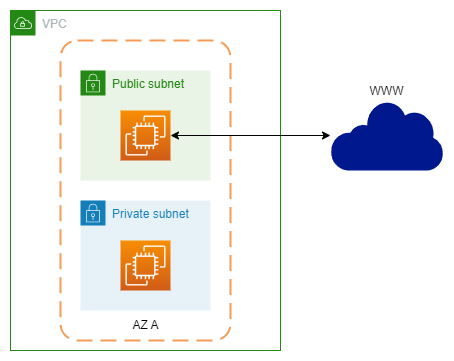

The diagram above was exported from draw.io. Its source (the exported page's mxGraphModel, read from the mxfile embedded in the PNG):
<mxGraphModel dx="766" dy="829" grid="1" gridSize="10" guides="1" tooltips="1" connect="1" arrows="1" fold="1" page="1" pageScale="1" pageWidth="850" pageHeight="1100" math="0" shadow="0">
  <root>
    <mxCell id="0" />
    <mxCell id="1" parent="0" />
    <mxCell id="zuMx0nnPJy8xCUFk5yIQ-2" value="VPC" style="points=[[0,0],[0.25,0],[0.5,0],[0.75,0],[1,0],[1,0.25],[1,0.5],[1,0.75],[1,1],[0.75,1],[0.5,1],[0.25,1],[0,1],[0,0.75],[0,0.5],[0,0.25]];outlineConnect=0;gradientColor=none;html=1;whiteSpace=wrap;fontSize=12;fontStyle=0;container=1;pointerEvents=0;collapsible=0;recursiveResize=0;shape=mxgraph.aws4.group;grIcon=mxgraph.aws4.group_vpc;strokeColor=#248814;fillColor=none;verticalAlign=top;align=left;spacingLeft=30;fontColor=#AAB7B8;dashed=0;" vertex="1" parent="1">
      <mxGeometry x="250" y="210" width="270" height="340" as="geometry" />
    </mxCell>
    <mxCell id="zuMx0nnPJy8xCUFk5yIQ-8" value="" style="rounded=1;arcSize=10;dashed=1;strokeColor=#F59D56;fillColor=none;gradientColor=none;dashPattern=8 4;strokeWidth=2;" vertex="1" parent="zuMx0nnPJy8xCUFk5yIQ-2">
      <mxGeometry x="50" y="30" width="170" height="300" as="geometry" />
    </mxCell>
    <mxCell id="zuMx0nnPJy8xCUFk5yIQ-9" value="Private subnet" style="points=[[0,0],[0.25,0],[0.5,0],[0.75,0],[1,0],[1,0.25],[1,0.5],[1,0.75],[1,1],[0.75,1],[0.5,1],[0.25,1],[0,1],[0,0.75],[0,0.5],[0,0.25]];outlineConnect=0;gradientColor=none;html=1;whiteSpace=wrap;fontSize=12;fontStyle=0;container=1;pointerEvents=0;collapsible=0;recursiveResize=0;shape=mxgraph.aws4.group;grIcon=mxgraph.aws4.group_security_group;grStroke=0;strokeColor=#147EBA;fillColor=#E6F2F8;verticalAlign=top;align=left;spacingLeft=30;fontColor=#147EBA;dashed=0;" vertex="1" parent="zuMx0nnPJy8xCUFk5yIQ-2">
      <mxGeometry x="70" y="190" width="130" height="110" as="geometry" />
    </mxCell>
    <mxCell id="zuMx0nnPJy8xCUFk5yIQ-15" value="" style="sketch=0;points=[[0,0,0],[0.25,0,0],[0.5,0,0],[0.75,0,0],[1,0,0],[0,1,0],[0.25,1,0],[0.5,1,0],[0.75,1,0],[1,1,0],[0,0.25,0],[0,0.5,0],[0,0.75,0],[1,0.25,0],[1,0.5,0],[1,0.75,0]];outlineConnect=0;fontColor=#232F3E;gradientColor=#F78E04;gradientDirection=north;fillColor=#D05C17;strokeColor=#ffffff;dashed=0;verticalLabelPosition=bottom;verticalAlign=top;align=center;html=1;fontSize=12;fontStyle=0;aspect=fixed;shape=mxgraph.aws4.resourceIcon;resIcon=mxgraph.aws4.ec2;" vertex="1" parent="zuMx0nnPJy8xCUFk5yIQ-9">
      <mxGeometry x="40" y="40" width="50" height="50" as="geometry" />
    </mxCell>
    <mxCell id="zuMx0nnPJy8xCUFk5yIQ-12" value="Public subnet" style="points=[[0,0],[0.25,0],[0.5,0],[0.75,0],[1,0],[1,0.25],[1,0.5],[1,0.75],[1,1],[0.75,1],[0.5,1],[0.25,1],[0,1],[0,0.75],[0,0.5],[0,0.25]];outlineConnect=0;gradientColor=none;html=1;whiteSpace=wrap;fontSize=12;fontStyle=0;container=1;pointerEvents=0;collapsible=0;recursiveResize=0;shape=mxgraph.aws4.group;grIcon=mxgraph.aws4.group_security_group;grStroke=0;strokeColor=#248814;fillColor=#E9F3E6;verticalAlign=top;align=left;spacingLeft=30;fontColor=#248814;dashed=0;" vertex="1" parent="zuMx0nnPJy8xCUFk5yIQ-2">
      <mxGeometry x="70" y="60" width="130" height="110" as="geometry" />
    </mxCell>
    <mxCell id="zuMx0nnPJy8xCUFk5yIQ-13" value="" style="sketch=0;points=[[0,0,0],[0.25,0,0],[0.5,0,0],[0.75,0,0],[1,0,0],[0,1,0],[0.25,1,0],[0.5,1,0],[0.75,1,0],[1,1,0],[0,0.25,0],[0,0.5,0],[0,0.75,0],[1,0.25,0],[1,0.5,0],[1,0.75,0]];outlineConnect=0;fontColor=#232F3E;gradientColor=#F78E04;gradientDirection=north;fillColor=#D05C17;strokeColor=#ffffff;dashed=0;verticalLabelPosition=bottom;verticalAlign=top;align=center;html=1;fontSize=12;fontStyle=0;aspect=fixed;shape=mxgraph.aws4.resourceIcon;resIcon=mxgraph.aws4.ec2;" vertex="1" parent="zuMx0nnPJy8xCUFk5yIQ-12">
      <mxGeometry x="40" y="40" width="50" height="50" as="geometry" />
    </mxCell>
    <mxCell id="zuMx0nnPJy8xCUFk5yIQ-16" value="AZ A" style="text;html=1;align=center;verticalAlign=middle;resizable=0;points=[];autosize=1;strokeColor=none;fillColor=none;" vertex="1" parent="zuMx0nnPJy8xCUFk5yIQ-2">
      <mxGeometry x="110" y="300" width="50" height="30" as="geometry" />
    </mxCell>
    <mxCell id="zuMx0nnPJy8xCUFk5yIQ-18" value="WWW" style="sketch=0;aspect=fixed;pointerEvents=1;shadow=0;dashed=0;html=1;strokeColor=none;labelPosition=center;verticalLabelPosition=top;verticalAlign=bottom;align=center;fillColor=#00188D;shape=mxgraph.mscae.enterprise.internet" vertex="1" parent="1">
      <mxGeometry x="570" y="300" width="112.9" height="70" as="geometry" />
    </mxCell>
    <mxCell id="zuMx0nnPJy8xCUFk5yIQ-20" style="edgeStyle=orthogonalEdgeStyle;rounded=0;orthogonalLoop=1;jettySize=auto;html=1;startArrow=classic;startFill=1;" edge="1" parent="1" source="zuMx0nnPJy8xCUFk5yIQ-13" target="zuMx0nnPJy8xCUFk5yIQ-18">
      <mxGeometry relative="1" as="geometry" />
    </mxCell>
  </root>
</mxGraphModel>